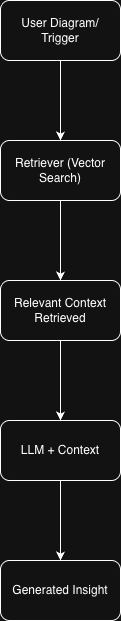

The diagram above was exported from draw.io. Its source (the exported page's mxGraphModel, read from the mxfile embedded in the PNG):
<mxGraphModel dx="1174" dy="794" grid="1" gridSize="10" guides="1" tooltips="1" connect="1" arrows="1" fold="1" page="1" pageScale="1" pageWidth="827" pageHeight="1169" math="0" shadow="0">
  <root>
    <mxCell id="0" />
    <mxCell id="1" parent="0" />
    <mxCell id="LNBe5kx4UjIiCwITpimx-3" edge="1" parent="1" source="LNBe5kx4UjIiCwITpimx-1" style="edgeStyle=orthogonalEdgeStyle;rounded=0;orthogonalLoop=1;jettySize=auto;html=1;" target="LNBe5kx4UjIiCwITpimx-2" value="">
      <mxGeometry relative="1" as="geometry" />
    </mxCell>
    <mxCell id="LNBe5kx4UjIiCwITpimx-1" parent="1" style="rounded=1;whiteSpace=wrap;html=1;" value="User Diagram/ Trigger" vertex="1">
      <mxGeometry height="60" width="120" x="354" y="30" as="geometry" />
    </mxCell>
    <mxCell id="LNBe5kx4UjIiCwITpimx-5" edge="1" parent="1" source="LNBe5kx4UjIiCwITpimx-2" style="edgeStyle=orthogonalEdgeStyle;rounded=0;orthogonalLoop=1;jettySize=auto;html=1;" target="LNBe5kx4UjIiCwITpimx-4" value="">
      <mxGeometry relative="1" as="geometry" />
    </mxCell>
    <mxCell id="LNBe5kx4UjIiCwITpimx-2" parent="1" style="whiteSpace=wrap;html=1;rounded=1;" value="Retriever (Vector Search)" vertex="1">
      <mxGeometry height="60" width="120" x="354" y="170" as="geometry" />
    </mxCell>
    <mxCell id="LNBe5kx4UjIiCwITpimx-7" edge="1" parent="1" source="LNBe5kx4UjIiCwITpimx-4" style="edgeStyle=orthogonalEdgeStyle;rounded=0;orthogonalLoop=1;jettySize=auto;html=1;" target="LNBe5kx4UjIiCwITpimx-6" value="">
      <mxGeometry relative="1" as="geometry" />
    </mxCell>
    <mxCell id="LNBe5kx4UjIiCwITpimx-4" parent="1" style="whiteSpace=wrap;html=1;rounded=1;" value="Relevant Context Retrieved" vertex="1">
      <mxGeometry height="60" width="120" x="354" y="310" as="geometry" />
    </mxCell>
    <mxCell id="LNBe5kx4UjIiCwITpimx-9" edge="1" parent="1" source="LNBe5kx4UjIiCwITpimx-6" style="edgeStyle=orthogonalEdgeStyle;rounded=0;orthogonalLoop=1;jettySize=auto;html=1;" target="LNBe5kx4UjIiCwITpimx-8" value="">
      <mxGeometry relative="1" as="geometry" />
    </mxCell>
    <mxCell id="LNBe5kx4UjIiCwITpimx-6" parent="1" style="whiteSpace=wrap;html=1;rounded=1;" value="LLM + Context" vertex="1">
      <mxGeometry height="60" width="120" x="354" y="450" as="geometry" />
    </mxCell>
    <mxCell id="LNBe5kx4UjIiCwITpimx-8" parent="1" style="whiteSpace=wrap;html=1;rounded=1;" value="Generated Insight" vertex="1">
      <mxGeometry height="60" width="120" x="354" y="590" as="geometry" />
    </mxCell>
  </root>
</mxGraphModel>